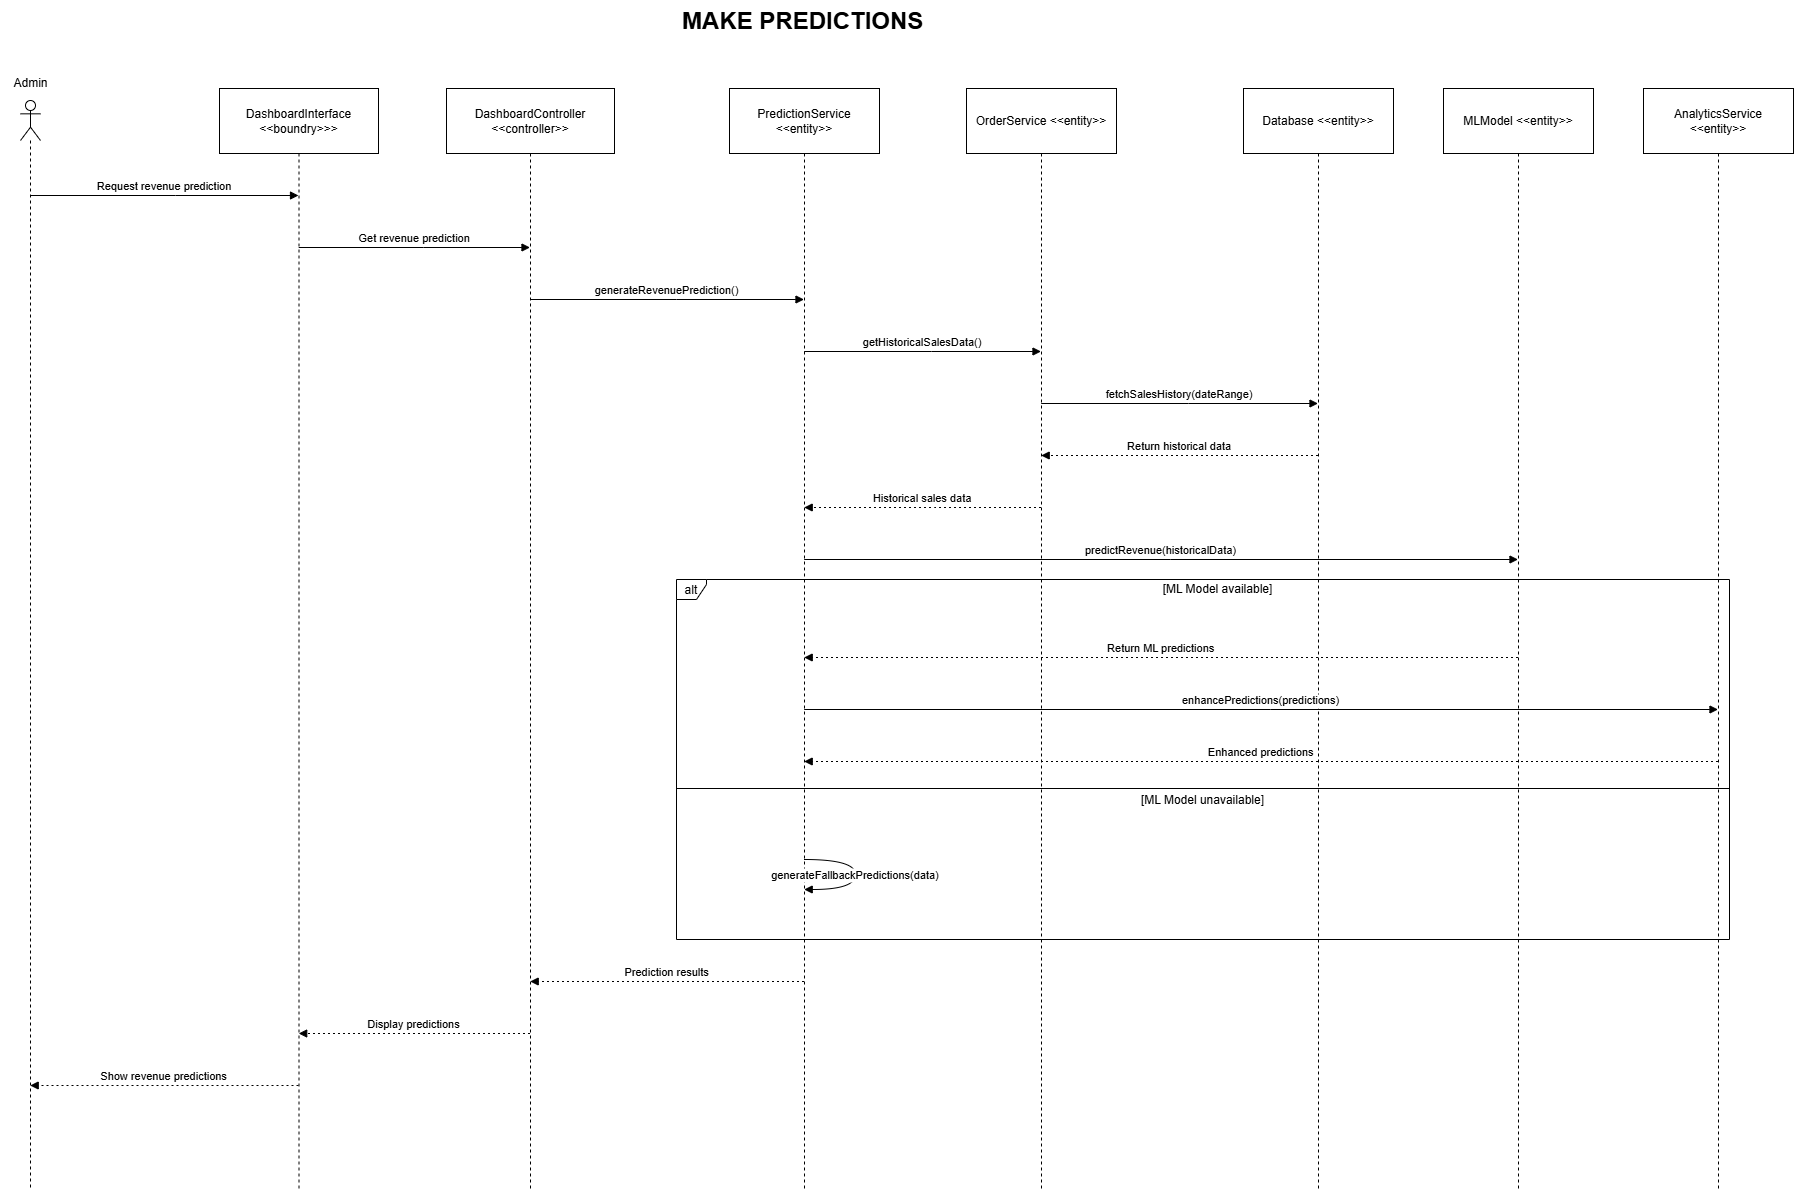

The diagram above was exported from draw.io. Its source (the exported page's mxGraphModel, read from the mxfile embedded in the PNG):
<mxGraphModel dx="1332" dy="711" grid="1" gridSize="10" guides="1" tooltips="1" connect="1" arrows="1" fold="1" page="1" pageScale="1" pageWidth="1169" pageHeight="827" math="0" shadow="0">
  <root>
    <mxCell id="0" />
    <mxCell id="1" parent="0" />
    <mxCell id="FLEubrBy0p59b_r2gyG_-2" value="DashboardInterface &lt;&lt;boundry&gt;&gt;&gt;" style="shape=umlLifeline;perimeter=lifelinePerimeter;whiteSpace=wrap;container=1;dropTarget=0;collapsible=0;recursiveResize=0;outlineConnect=0;portConstraint=eastwest;newEdgeStyle={&quot;edgeStyle&quot;:&quot;elbowEdgeStyle&quot;,&quot;elbow&quot;:&quot;vertical&quot;,&quot;curved&quot;:0,&quot;rounded&quot;:0};size=65;" parent="1" vertex="1">
      <mxGeometry x="339" y="138" width="159" height="1102" as="geometry" />
    </mxCell>
    <mxCell id="FLEubrBy0p59b_r2gyG_-3" value="DashboardController &lt;&lt;controller&gt;&gt;" style="shape=umlLifeline;perimeter=lifelinePerimeter;whiteSpace=wrap;container=1;dropTarget=0;collapsible=0;recursiveResize=0;outlineConnect=0;portConstraint=eastwest;newEdgeStyle={&quot;edgeStyle&quot;:&quot;elbowEdgeStyle&quot;,&quot;elbow&quot;:&quot;vertical&quot;,&quot;curved&quot;:0,&quot;rounded&quot;:0};size=65;" parent="1" vertex="1">
      <mxGeometry x="566" y="138" width="168" height="1102" as="geometry" />
    </mxCell>
    <mxCell id="FLEubrBy0p59b_r2gyG_-4" value="PredictionService &lt;&lt;entity&gt;&gt;" style="shape=umlLifeline;perimeter=lifelinePerimeter;whiteSpace=wrap;container=1;dropTarget=0;collapsible=0;recursiveResize=0;outlineConnect=0;portConstraint=eastwest;newEdgeStyle={&quot;edgeStyle&quot;:&quot;elbowEdgeStyle&quot;,&quot;elbow&quot;:&quot;vertical&quot;,&quot;curved&quot;:0,&quot;rounded&quot;:0};size=65;" parent="1" vertex="1">
      <mxGeometry x="849" y="138" width="150" height="1102" as="geometry" />
    </mxCell>
    <mxCell id="FLEubrBy0p59b_r2gyG_-5" value="OrderService &lt;&lt;entity&gt;&gt;" style="shape=umlLifeline;perimeter=lifelinePerimeter;whiteSpace=wrap;container=1;dropTarget=0;collapsible=0;recursiveResize=0;outlineConnect=0;portConstraint=eastwest;newEdgeStyle={&quot;edgeStyle&quot;:&quot;elbowEdgeStyle&quot;,&quot;elbow&quot;:&quot;vertical&quot;,&quot;curved&quot;:0,&quot;rounded&quot;:0};size=65;" parent="1" vertex="1">
      <mxGeometry x="1086" y="138" width="150" height="1102" as="geometry" />
    </mxCell>
    <mxCell id="FLEubrBy0p59b_r2gyG_-6" value="Database &lt;&lt;entity&gt;&gt;" style="shape=umlLifeline;perimeter=lifelinePerimeter;whiteSpace=wrap;container=1;dropTarget=0;collapsible=0;recursiveResize=0;outlineConnect=0;portConstraint=eastwest;newEdgeStyle={&quot;edgeStyle&quot;:&quot;elbowEdgeStyle&quot;,&quot;elbow&quot;:&quot;vertical&quot;,&quot;curved&quot;:0,&quot;rounded&quot;:0};size=65;" parent="1" vertex="1">
      <mxGeometry x="1363" y="138" width="150" height="1102" as="geometry" />
    </mxCell>
    <mxCell id="FLEubrBy0p59b_r2gyG_-7" value="MLModel &lt;&lt;entity&gt;&gt;" style="shape=umlLifeline;perimeter=lifelinePerimeter;whiteSpace=wrap;container=1;dropTarget=0;collapsible=0;recursiveResize=0;outlineConnect=0;portConstraint=eastwest;newEdgeStyle={&quot;edgeStyle&quot;:&quot;elbowEdgeStyle&quot;,&quot;elbow&quot;:&quot;vertical&quot;,&quot;curved&quot;:0,&quot;rounded&quot;:0};size=65;" parent="1" vertex="1">
      <mxGeometry x="1563" y="138" width="150" height="1102" as="geometry" />
    </mxCell>
    <mxCell id="FLEubrBy0p59b_r2gyG_-8" value="AnalyticsService &lt;&lt;entity&gt;&gt;" style="shape=umlLifeline;perimeter=lifelinePerimeter;whiteSpace=wrap;container=1;dropTarget=0;collapsible=0;recursiveResize=0;outlineConnect=0;portConstraint=eastwest;newEdgeStyle={&quot;edgeStyle&quot;:&quot;elbowEdgeStyle&quot;,&quot;elbow&quot;:&quot;vertical&quot;,&quot;curved&quot;:0,&quot;rounded&quot;:0};size=65;" parent="1" vertex="1">
      <mxGeometry x="1763" y="138" width="150" height="1102" as="geometry" />
    </mxCell>
    <mxCell id="FLEubrBy0p59b_r2gyG_-9" value="alt" style="shape=umlFrame;dashed=0;pointerEvents=0;dropTarget=0;strokeColor=#000000;height=20;width=30" parent="1" vertex="1">
      <mxGeometry x="796" y="629" width="1053" height="360" as="geometry" />
    </mxCell>
    <mxCell id="FLEubrBy0p59b_r2gyG_-10" value="[ML Model available]" style="text;strokeColor=none;fillColor=none;align=center;verticalAlign=middle;whiteSpace=wrap;" parent="FLEubrBy0p59b_r2gyG_-9" vertex="1">
      <mxGeometry x="30" width="1023" height="20" as="geometry" />
    </mxCell>
    <mxCell id="FLEubrBy0p59b_r2gyG_-11" value="[ML Model unavailable]" style="shape=line;dashed=0;whiteSpace=wrap;verticalAlign=top;labelPosition=center;verticalLabelPosition=middle;align=center;strokeColor=#000000;" parent="FLEubrBy0p59b_r2gyG_-9" vertex="1">
      <mxGeometry y="207" width="1053" height="4" as="geometry" />
    </mxCell>
    <mxCell id="FLEubrBy0p59b_r2gyG_-12" value="Request revenue prediction" style="verticalAlign=bottom;edgeStyle=elbowEdgeStyle;elbow=vertical;curved=0;rounded=0;endArrow=block;" parent="1" source="dOG0h5WAv9Q3joMfkjtA-1" target="FLEubrBy0p59b_r2gyG_-2" edge="1">
      <mxGeometry relative="1" as="geometry">
        <Array as="points">
          <mxPoint x="295" y="245" />
        </Array>
        <mxPoint x="153.5" y="245" as="sourcePoint" />
      </mxGeometry>
    </mxCell>
    <mxCell id="FLEubrBy0p59b_r2gyG_-13" value="Get revenue prediction" style="verticalAlign=bottom;edgeStyle=elbowEdgeStyle;elbow=vertical;curved=0;rounded=0;endArrow=block;" parent="1" source="FLEubrBy0p59b_r2gyG_-2" target="FLEubrBy0p59b_r2gyG_-3" edge="1">
      <mxGeometry relative="1" as="geometry">
        <Array as="points">
          <mxPoint x="543" y="297" />
        </Array>
      </mxGeometry>
    </mxCell>
    <mxCell id="FLEubrBy0p59b_r2gyG_-14" value="generateRevenuePrediction()" style="verticalAlign=bottom;edgeStyle=elbowEdgeStyle;elbow=vertical;curved=0;rounded=0;endArrow=block;" parent="1" source="FLEubrBy0p59b_r2gyG_-3" target="FLEubrBy0p59b_r2gyG_-4" edge="1">
      <mxGeometry relative="1" as="geometry">
        <Array as="points">
          <mxPoint x="796" y="349" />
        </Array>
      </mxGeometry>
    </mxCell>
    <mxCell id="FLEubrBy0p59b_r2gyG_-15" value="getHistoricalSalesData()" style="verticalAlign=bottom;edgeStyle=elbowEdgeStyle;elbow=vertical;curved=0;rounded=0;endArrow=block;" parent="1" source="FLEubrBy0p59b_r2gyG_-4" target="FLEubrBy0p59b_r2gyG_-5" edge="1">
      <mxGeometry relative="1" as="geometry">
        <Array as="points">
          <mxPoint x="1051" y="401" />
        </Array>
      </mxGeometry>
    </mxCell>
    <mxCell id="FLEubrBy0p59b_r2gyG_-16" value="fetchSalesHistory(dateRange)" style="verticalAlign=bottom;edgeStyle=elbowEdgeStyle;elbow=vertical;curved=0;rounded=0;endArrow=block;" parent="1" source="FLEubrBy0p59b_r2gyG_-5" target="FLEubrBy0p59b_r2gyG_-6" edge="1">
      <mxGeometry relative="1" as="geometry">
        <Array as="points">
          <mxPoint x="1308" y="453" />
        </Array>
      </mxGeometry>
    </mxCell>
    <mxCell id="FLEubrBy0p59b_r2gyG_-17" value="Return historical data" style="verticalAlign=bottom;edgeStyle=elbowEdgeStyle;elbow=vertical;curved=0;rounded=0;dashed=1;dashPattern=2 3;endArrow=block;" parent="1" source="FLEubrBy0p59b_r2gyG_-6" target="FLEubrBy0p59b_r2gyG_-5" edge="1">
      <mxGeometry relative="1" as="geometry">
        <Array as="points">
          <mxPoint x="1311" y="505" />
        </Array>
      </mxGeometry>
    </mxCell>
    <mxCell id="FLEubrBy0p59b_r2gyG_-18" value="Historical sales data" style="verticalAlign=bottom;edgeStyle=elbowEdgeStyle;elbow=vertical;curved=0;rounded=0;dashed=1;dashPattern=2 3;endArrow=block;" parent="1" source="FLEubrBy0p59b_r2gyG_-5" target="FLEubrBy0p59b_r2gyG_-4" edge="1">
      <mxGeometry relative="1" as="geometry">
        <Array as="points">
          <mxPoint x="1054" y="557" />
        </Array>
      </mxGeometry>
    </mxCell>
    <mxCell id="FLEubrBy0p59b_r2gyG_-19" value="predictRevenue(historicalData)" style="verticalAlign=bottom;edgeStyle=elbowEdgeStyle;elbow=vertical;curved=0;rounded=0;endArrow=block;" parent="1" source="FLEubrBy0p59b_r2gyG_-4" target="FLEubrBy0p59b_r2gyG_-7" edge="1">
      <mxGeometry relative="1" as="geometry">
        <Array as="points">
          <mxPoint x="1290" y="609" />
        </Array>
      </mxGeometry>
    </mxCell>
    <mxCell id="FLEubrBy0p59b_r2gyG_-20" value="Return ML predictions" style="verticalAlign=bottom;edgeStyle=elbowEdgeStyle;elbow=vertical;curved=0;rounded=0;dashed=1;dashPattern=2 3;endArrow=block;" parent="1" source="FLEubrBy0p59b_r2gyG_-7" target="FLEubrBy0p59b_r2gyG_-4" edge="1">
      <mxGeometry relative="1" as="geometry">
        <Array as="points">
          <mxPoint x="1293" y="707" />
        </Array>
      </mxGeometry>
    </mxCell>
    <mxCell id="FLEubrBy0p59b_r2gyG_-21" value="enhancePredictions(predictions)" style="verticalAlign=bottom;edgeStyle=elbowEdgeStyle;elbow=vertical;curved=0;rounded=0;endArrow=block;" parent="1" source="FLEubrBy0p59b_r2gyG_-4" target="FLEubrBy0p59b_r2gyG_-8" edge="1">
      <mxGeometry relative="1" as="geometry">
        <Array as="points">
          <mxPoint x="1390" y="759" />
        </Array>
      </mxGeometry>
    </mxCell>
    <mxCell id="FLEubrBy0p59b_r2gyG_-22" value="Enhanced predictions" style="verticalAlign=bottom;edgeStyle=elbowEdgeStyle;elbow=vertical;curved=0;rounded=0;dashed=1;dashPattern=2 3;endArrow=block;" parent="1" source="FLEubrBy0p59b_r2gyG_-8" target="FLEubrBy0p59b_r2gyG_-4" edge="1">
      <mxGeometry relative="1" as="geometry">
        <Array as="points">
          <mxPoint x="1393" y="811" />
        </Array>
      </mxGeometry>
    </mxCell>
    <mxCell id="FLEubrBy0p59b_r2gyG_-23" value="generateFallbackPredictions(data)" style="curved=1;endArrow=block;rounded=0;" parent="1" source="FLEubrBy0p59b_r2gyG_-4" target="FLEubrBy0p59b_r2gyG_-4" edge="1">
      <mxGeometry relative="1" as="geometry">
        <Array as="points">
          <mxPoint x="975" y="909" />
          <mxPoint x="975" y="939" />
        </Array>
      </mxGeometry>
    </mxCell>
    <mxCell id="FLEubrBy0p59b_r2gyG_-24" value="Prediction results" style="verticalAlign=bottom;edgeStyle=elbowEdgeStyle;elbow=vertical;curved=0;rounded=0;dashed=1;dashPattern=2 3;endArrow=block;" parent="1" source="FLEubrBy0p59b_r2gyG_-4" target="FLEubrBy0p59b_r2gyG_-3" edge="1">
      <mxGeometry relative="1" as="geometry">
        <Array as="points">
          <mxPoint x="799" y="1031" />
        </Array>
      </mxGeometry>
    </mxCell>
    <mxCell id="FLEubrBy0p59b_r2gyG_-25" value="Display predictions" style="verticalAlign=bottom;edgeStyle=elbowEdgeStyle;elbow=vertical;curved=0;rounded=0;dashed=1;dashPattern=2 3;endArrow=block;" parent="1" source="FLEubrBy0p59b_r2gyG_-3" target="FLEubrBy0p59b_r2gyG_-2" edge="1">
      <mxGeometry relative="1" as="geometry">
        <Array as="points">
          <mxPoint x="546" y="1083" />
        </Array>
      </mxGeometry>
    </mxCell>
    <mxCell id="FLEubrBy0p59b_r2gyG_-26" value="Show revenue predictions" style="verticalAlign=bottom;edgeStyle=elbowEdgeStyle;elbow=vertical;curved=0;rounded=0;dashed=1;dashPattern=2 3;endArrow=block;" parent="1" source="FLEubrBy0p59b_r2gyG_-2" target="dOG0h5WAv9Q3joMfkjtA-1" edge="1">
      <mxGeometry relative="1" as="geometry">
        <Array as="points">
          <mxPoint x="298" y="1135" />
        </Array>
        <mxPoint x="153.5" y="1135" as="targetPoint" />
      </mxGeometry>
    </mxCell>
    <mxCell id="FLEubrBy0p59b_r2gyG_-27" value="&lt;h1 style=&quot;margin-top: 0px;&quot;&gt;MAKE PREDICTIONS&lt;/h1&gt;" style="text;html=1;whiteSpace=wrap;overflow=hidden;rounded=0;" parent="1" vertex="1">
      <mxGeometry x="800" y="50" width="290" height="60" as="geometry" />
    </mxCell>
    <mxCell id="dOG0h5WAv9Q3joMfkjtA-1" value="" style="shape=umlLifeline;perimeter=lifelinePerimeter;whiteSpace=wrap;html=1;container=1;dropTarget=0;collapsible=0;recursiveResize=0;outlineConnect=0;portConstraint=eastwest;newEdgeStyle={&quot;curved&quot;:0,&quot;rounded&quot;:0};participant=umlActor;" vertex="1" parent="1">
      <mxGeometry x="140" y="150" width="20" height="1090" as="geometry" />
    </mxCell>
    <mxCell id="dOG0h5WAv9Q3joMfkjtA-2" value="Admin" style="text;html=1;align=center;verticalAlign=middle;resizable=0;points=[];autosize=1;strokeColor=none;fillColor=none;" vertex="1" parent="1">
      <mxGeometry x="120" y="118" width="60" height="30" as="geometry" />
    </mxCell>
  </root>
</mxGraphModel>